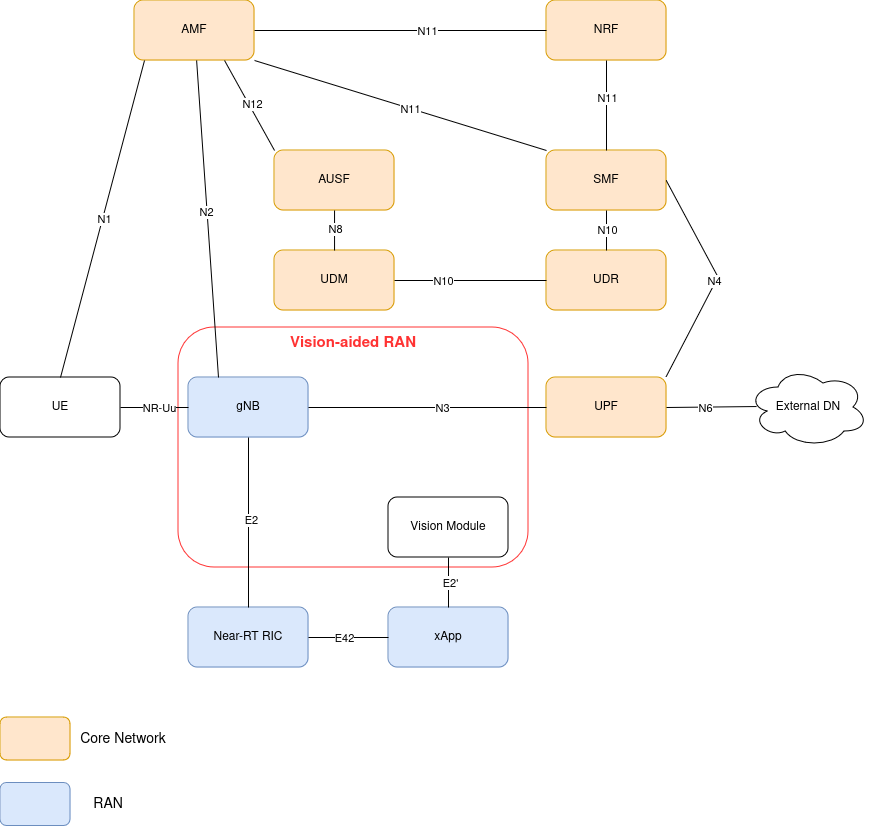

The diagram above was exported from draw.io. Its source (the exported page's mxGraphModel, read from the mxfile embedded in the PNG):
<mxGraphModel dx="1364" dy="795" grid="1" gridSize="10" guides="1" tooltips="1" connect="1" arrows="1" fold="1" page="1" pageScale="1" pageWidth="850" pageHeight="1100" math="0" shadow="0">
  <root>
    <mxCell id="0" />
    <mxCell id="1" parent="0" />
    <mxCell id="vhcOCvXUxnaGxbuqR-gW-37" value="" style="rounded=1;whiteSpace=wrap;html=1;fillColor=#FFFFFF;strokeColor=#FF3333;" parent="1" vertex="1">
      <mxGeometry x="280" y="350" width="350" height="240" as="geometry" />
    </mxCell>
    <mxCell id="qhckyOVZYtqsl5b4N9vZ-1" value="AMF" style="rounded=1;whiteSpace=wrap;html=1;fillColor=#ffe6cc;strokeColor=#d79b00;" parent="1" vertex="1">
      <mxGeometry x="236.05" y="23" width="120" height="60" as="geometry" />
    </mxCell>
    <mxCell id="qhckyOVZYtqsl5b4N9vZ-2" value="SMF" style="rounded=1;whiteSpace=wrap;html=1;fillColor=#ffe6cc;strokeColor=#d79b00;" parent="1" vertex="1">
      <mxGeometry x="648" y="173" width="120" height="60" as="geometry" />
    </mxCell>
    <mxCell id="qhckyOVZYtqsl5b4N9vZ-3" value="gNB" style="rounded=1;whiteSpace=wrap;html=1;fillColor=#dae8fc;strokeColor=#6c8ebf;" parent="1" vertex="1">
      <mxGeometry x="290" y="400" width="120" height="60" as="geometry" />
    </mxCell>
    <mxCell id="qhckyOVZYtqsl5b4N9vZ-4" value="UE" style="rounded=1;whiteSpace=wrap;html=1;" parent="1" vertex="1">
      <mxGeometry x="102" y="400" width="120" height="60" as="geometry" />
    </mxCell>
    <mxCell id="qhckyOVZYtqsl5b4N9vZ-5" value="UPF" style="rounded=1;whiteSpace=wrap;html=1;fillColor=#ffe6cc;strokeColor=#d79b00;" parent="1" vertex="1">
      <mxGeometry x="648" y="400" width="120" height="60" as="geometry" />
    </mxCell>
    <mxCell id="qhckyOVZYtqsl5b4N9vZ-6" value="Near-RT RIC" style="rounded=1;whiteSpace=wrap;html=1;fillColor=#dae8fc;strokeColor=#6c8ebf;" parent="1" vertex="1">
      <mxGeometry x="290" y="630" width="120" height="60" as="geometry" />
    </mxCell>
    <mxCell id="qhckyOVZYtqsl5b4N9vZ-7" value="xApp" style="rounded=1;whiteSpace=wrap;html=1;fillColor=#dae8fc;strokeColor=#6c8ebf;" parent="1" vertex="1">
      <mxGeometry x="490" y="630" width="120" height="60" as="geometry" />
    </mxCell>
    <mxCell id="qhckyOVZYtqsl5b4N9vZ-9" value="Vision Module" style="rounded=1;whiteSpace=wrap;html=1;" parent="1" vertex="1">
      <mxGeometry x="490" y="520" width="120" height="60" as="geometry" />
    </mxCell>
    <mxCell id="qhckyOVZYtqsl5b4N9vZ-10" value="External DN" style="ellipse;shape=cloud;whiteSpace=wrap;html=1;" parent="1" vertex="1">
      <mxGeometry x="850" y="390" width="120" height="80" as="geometry" />
    </mxCell>
    <mxCell id="qhckyOVZYtqsl5b4N9vZ-11" value="" style="endArrow=none;html=1;rounded=0;entryX=0;entryY=0.5;entryDx=0;entryDy=0;exitX=1;exitY=0.5;exitDx=0;exitDy=0;" parent="1" source="qhckyOVZYtqsl5b4N9vZ-4" target="qhckyOVZYtqsl5b4N9vZ-3" edge="1">
      <mxGeometry width="50" height="50" relative="1" as="geometry">
        <mxPoint x="360" y="440" as="sourcePoint" />
        <mxPoint x="410" y="390" as="targetPoint" />
      </mxGeometry>
    </mxCell>
    <mxCell id="vhcOCvXUxnaGxbuqR-gW-9" value="NR-Uu" style="edgeLabel;html=1;align=center;verticalAlign=middle;resizable=0;points=[];" parent="qhckyOVZYtqsl5b4N9vZ-11" connectable="0" vertex="1">
      <mxGeometry x="-0.3529" y="3" relative="1" as="geometry">
        <mxPoint x="16" y="3" as="offset" />
      </mxGeometry>
    </mxCell>
    <mxCell id="qhckyOVZYtqsl5b4N9vZ-12" value="" style="endArrow=none;html=1;rounded=0;exitX=1;exitY=0.5;exitDx=0;exitDy=0;entryX=0;entryY=0.5;entryDx=0;entryDy=0;" parent="1" source="qhckyOVZYtqsl5b4N9vZ-3" target="qhckyOVZYtqsl5b4N9vZ-5" edge="1">
      <mxGeometry width="50" height="50" relative="1" as="geometry">
        <mxPoint x="360" y="440" as="sourcePoint" />
        <mxPoint x="410" y="390" as="targetPoint" />
      </mxGeometry>
    </mxCell>
    <mxCell id="vhcOCvXUxnaGxbuqR-gW-5" value="N3" style="edgeLabel;html=1;align=center;verticalAlign=middle;resizable=0;points=[];" parent="qhckyOVZYtqsl5b4N9vZ-12" connectable="0" vertex="1">
      <mxGeometry x="0.1692" y="3" relative="1" as="geometry">
        <mxPoint x="-6" y="3" as="offset" />
      </mxGeometry>
    </mxCell>
    <mxCell id="qhckyOVZYtqsl5b4N9vZ-13" value="" style="endArrow=none;html=1;rounded=0;exitX=0.25;exitY=0;exitDx=0;exitDy=0;" parent="1" source="qhckyOVZYtqsl5b4N9vZ-3" target="qhckyOVZYtqsl5b4N9vZ-1" edge="1">
      <mxGeometry width="50" height="50" relative="1" as="geometry">
        <mxPoint x="360" y="440" as="sourcePoint" />
        <mxPoint x="410" y="390" as="targetPoint" />
      </mxGeometry>
    </mxCell>
    <mxCell id="vhcOCvXUxnaGxbuqR-gW-7" value="N2" style="edgeLabel;html=1;align=center;verticalAlign=middle;resizable=0;points=[];" parent="qhckyOVZYtqsl5b4N9vZ-13" connectable="0" vertex="1">
      <mxGeometry x="0.0462" y="1" relative="1" as="geometry">
        <mxPoint as="offset" />
      </mxGeometry>
    </mxCell>
    <mxCell id="qhckyOVZYtqsl5b4N9vZ-15" value="" style="endArrow=none;html=1;rounded=0;entryX=1;entryY=0.5;entryDx=0;entryDy=0;exitX=0.067;exitY=0.488;exitDx=0;exitDy=0;exitPerimeter=0;" parent="1" source="qhckyOVZYtqsl5b4N9vZ-10" target="qhckyOVZYtqsl5b4N9vZ-5" edge="1">
      <mxGeometry width="50" height="50" relative="1" as="geometry">
        <mxPoint x="720" y="430" as="sourcePoint" />
        <mxPoint x="580" y="390" as="targetPoint" />
      </mxGeometry>
    </mxCell>
    <mxCell id="vhcOCvXUxnaGxbuqR-gW-22" value="N6" style="edgeLabel;html=1;align=center;verticalAlign=middle;resizable=0;points=[];" parent="qhckyOVZYtqsl5b4N9vZ-15" connectable="0" vertex="1">
      <mxGeometry x="0.1453" y="1" relative="1" as="geometry">
        <mxPoint as="offset" />
      </mxGeometry>
    </mxCell>
    <mxCell id="qhckyOVZYtqsl5b4N9vZ-16" value="" style="endArrow=none;html=1;rounded=0;exitX=0.5;exitY=1;exitDx=0;exitDy=0;entryX=0.5;entryY=0;entryDx=0;entryDy=0;" parent="1" source="qhckyOVZYtqsl5b4N9vZ-3" target="qhckyOVZYtqsl5b4N9vZ-6" edge="1">
      <mxGeometry width="50" height="50" relative="1" as="geometry">
        <mxPoint x="480" y="440" as="sourcePoint" />
        <mxPoint x="530" y="390" as="targetPoint" />
      </mxGeometry>
    </mxCell>
    <mxCell id="vhcOCvXUxnaGxbuqR-gW-4" value="E2" style="edgeLabel;html=1;align=center;verticalAlign=middle;resizable=0;points=[];" parent="qhckyOVZYtqsl5b4N9vZ-16" connectable="0" vertex="1">
      <mxGeometry x="-0.0353" y="2" relative="1" as="geometry">
        <mxPoint as="offset" />
      </mxGeometry>
    </mxCell>
    <mxCell id="qhckyOVZYtqsl5b4N9vZ-18" value="" style="endArrow=none;html=1;rounded=0;exitX=1;exitY=0.5;exitDx=0;exitDy=0;entryX=0;entryY=0.5;entryDx=0;entryDy=0;" parent="1" source="qhckyOVZYtqsl5b4N9vZ-6" target="qhckyOVZYtqsl5b4N9vZ-7" edge="1">
      <mxGeometry width="50" height="50" relative="1" as="geometry">
        <mxPoint x="480" y="513" as="sourcePoint" />
        <mxPoint x="530" y="463" as="targetPoint" />
      </mxGeometry>
    </mxCell>
    <mxCell id="vhcOCvXUxnaGxbuqR-gW-3" value="E42" style="edgeLabel;html=1;align=center;verticalAlign=middle;resizable=0;points=[];" parent="qhckyOVZYtqsl5b4N9vZ-18" connectable="0" vertex="1">
      <mxGeometry x="-0.125" relative="1" as="geometry">
        <mxPoint as="offset" />
      </mxGeometry>
    </mxCell>
    <mxCell id="qhckyOVZYtqsl5b4N9vZ-20" value="" style="endArrow=none;html=1;rounded=0;exitX=0.5;exitY=0;exitDx=0;exitDy=0;entryX=0.5;entryY=1;entryDx=0;entryDy=0;" parent="1" source="qhckyOVZYtqsl5b4N9vZ-7" target="qhckyOVZYtqsl5b4N9vZ-9" edge="1">
      <mxGeometry width="50" height="50" relative="1" as="geometry">
        <mxPoint x="480" y="440" as="sourcePoint" />
        <mxPoint x="530" y="390" as="targetPoint" />
      </mxGeometry>
    </mxCell>
    <mxCell id="vhcOCvXUxnaGxbuqR-gW-2" value="I" style="edgeLabel;html=1;align=center;verticalAlign=middle;resizable=0;points=[];" parent="qhckyOVZYtqsl5b4N9vZ-20" connectable="0" vertex="1">
      <mxGeometry x="0.04" y="1" relative="1" as="geometry">
        <mxPoint as="offset" />
      </mxGeometry>
    </mxCell>
    <mxCell id="qSiWw-Epf2e-nrSSG-zp-8" value="E2'" style="edgeLabel;html=1;align=center;verticalAlign=middle;resizable=0;points=[];fontSize=11;" vertex="1" connectable="0" parent="qhckyOVZYtqsl5b4N9vZ-20">
      <mxGeometry y="-1" relative="1" as="geometry">
        <mxPoint as="offset" />
      </mxGeometry>
    </mxCell>
    <mxCell id="vhcOCvXUxnaGxbuqR-gW-1" value="" style="endArrow=none;html=1;rounded=0;exitX=0.5;exitY=0;exitDx=0;exitDy=0;entryX=0.083;entryY=1;entryDx=0;entryDy=0;entryPerimeter=0;" parent="1" source="qhckyOVZYtqsl5b4N9vZ-4" target="qhckyOVZYtqsl5b4N9vZ-1" edge="1">
      <mxGeometry width="50" height="50" relative="1" as="geometry">
        <mxPoint x="430" y="440" as="sourcePoint" />
        <mxPoint x="350" y="270" as="targetPoint" />
      </mxGeometry>
    </mxCell>
    <mxCell id="vhcOCvXUxnaGxbuqR-gW-8" value="N1" style="edgeLabel;html=1;align=center;verticalAlign=middle;resizable=0;points=[];" parent="vhcOCvXUxnaGxbuqR-gW-1" connectable="0" vertex="1">
      <mxGeometry x="-0.0028" y="-2" relative="1" as="geometry">
        <mxPoint as="offset" />
      </mxGeometry>
    </mxCell>
    <mxCell id="vhcOCvXUxnaGxbuqR-gW-11" value="UDM" style="rounded=1;whiteSpace=wrap;html=1;fillColor=#ffe6cc;strokeColor=#d79b00;" parent="1" vertex="1">
      <mxGeometry x="376.05" y="273" width="120" height="60" as="geometry" />
    </mxCell>
    <mxCell id="vhcOCvXUxnaGxbuqR-gW-12" value="UDR" style="rounded=1;whiteSpace=wrap;html=1;fillColor=#ffe6cc;strokeColor=#d79b00;" parent="1" vertex="1">
      <mxGeometry x="648" y="273" width="120" height="60" as="geometry" />
    </mxCell>
    <mxCell id="vhcOCvXUxnaGxbuqR-gW-13" value="NRF" style="rounded=1;whiteSpace=wrap;html=1;fillColor=#ffe6cc;strokeColor=#d79b00;" parent="1" vertex="1">
      <mxGeometry x="648" y="23" width="120" height="60" as="geometry" />
    </mxCell>
    <mxCell id="vhcOCvXUxnaGxbuqR-gW-14" value="AUSF" style="rounded=1;whiteSpace=wrap;html=1;fillColor=#ffe6cc;strokeColor=#d79b00;" parent="1" vertex="1">
      <mxGeometry x="376.05" y="173" width="120" height="60" as="geometry" />
    </mxCell>
    <mxCell id="vhcOCvXUxnaGxbuqR-gW-16" value="" style="endArrow=none;html=1;rounded=0;entryX=0.5;entryY=1;entryDx=0;entryDy=0;exitX=0.5;exitY=0;exitDx=0;exitDy=0;" parent="1" source="qhckyOVZYtqsl5b4N9vZ-2" target="vhcOCvXUxnaGxbuqR-gW-13" edge="1">
      <mxGeometry width="50" height="50" relative="1" as="geometry">
        <mxPoint x="518" y="343" as="sourcePoint" />
        <mxPoint x="568" y="293" as="targetPoint" />
      </mxGeometry>
    </mxCell>
    <mxCell id="vhcOCvXUxnaGxbuqR-gW-19" value="N11" style="edgeLabel;html=1;align=center;verticalAlign=middle;resizable=0;points=[];" parent="vhcOCvXUxnaGxbuqR-gW-16" connectable="0" vertex="1">
      <mxGeometry x="0.4889" y="-1" relative="1" as="geometry">
        <mxPoint x="-1" y="14" as="offset" />
      </mxGeometry>
    </mxCell>
    <mxCell id="vhcOCvXUxnaGxbuqR-gW-20" value="" style="endArrow=none;html=1;rounded=0;entryX=0;entryY=0.5;entryDx=0;entryDy=0;exitX=1;exitY=0.5;exitDx=0;exitDy=0;" parent="1" source="qhckyOVZYtqsl5b4N9vZ-1" target="vhcOCvXUxnaGxbuqR-gW-13" edge="1">
      <mxGeometry width="50" height="50" relative="1" as="geometry">
        <mxPoint x="540" y="380" as="sourcePoint" />
        <mxPoint x="590" y="330" as="targetPoint" />
        <Array as="points" />
      </mxGeometry>
    </mxCell>
    <mxCell id="vhcOCvXUxnaGxbuqR-gW-21" value="N11" style="edgeLabel;html=1;align=center;verticalAlign=middle;resizable=0;points=[];" parent="vhcOCvXUxnaGxbuqR-gW-20" connectable="0" vertex="1">
      <mxGeometry x="0.4725" y="4" relative="1" as="geometry">
        <mxPoint x="-43" y="4" as="offset" />
      </mxGeometry>
    </mxCell>
    <mxCell id="vhcOCvXUxnaGxbuqR-gW-23" value="" style="endArrow=none;html=1;rounded=0;entryX=0.5;entryY=1;entryDx=0;entryDy=0;exitX=0.5;exitY=0;exitDx=0;exitDy=0;" parent="1" source="vhcOCvXUxnaGxbuqR-gW-12" target="qhckyOVZYtqsl5b4N9vZ-2" edge="1">
      <mxGeometry width="50" height="50" relative="1" as="geometry">
        <mxPoint x="578" y="380" as="sourcePoint" />
        <mxPoint x="628" y="330" as="targetPoint" />
      </mxGeometry>
    </mxCell>
    <mxCell id="vhcOCvXUxnaGxbuqR-gW-24" value="&lt;div&gt;N10&lt;/div&gt;" style="edgeLabel;html=1;align=center;verticalAlign=middle;resizable=0;points=[];" parent="vhcOCvXUxnaGxbuqR-gW-23" connectable="0" vertex="1">
      <mxGeometry x="0.05" relative="1" as="geometry">
        <mxPoint as="offset" />
      </mxGeometry>
    </mxCell>
    <mxCell id="vhcOCvXUxnaGxbuqR-gW-25" value="" style="endArrow=none;html=1;rounded=0;entryX=1;entryY=1;entryDx=0;entryDy=0;exitX=0;exitY=0;exitDx=0;exitDy=0;" parent="1" source="qhckyOVZYtqsl5b4N9vZ-2" target="qhckyOVZYtqsl5b4N9vZ-1" edge="1">
      <mxGeometry width="50" height="50" relative="1" as="geometry">
        <mxPoint x="530" y="380" as="sourcePoint" />
        <mxPoint x="580" y="330" as="targetPoint" />
      </mxGeometry>
    </mxCell>
    <mxCell id="vhcOCvXUxnaGxbuqR-gW-26" value="N11" style="edgeLabel;html=1;align=center;verticalAlign=middle;resizable=0;points=[];" parent="vhcOCvXUxnaGxbuqR-gW-25" connectable="0" vertex="1">
      <mxGeometry x="-0.061" y="1" relative="1" as="geometry">
        <mxPoint as="offset" />
      </mxGeometry>
    </mxCell>
    <mxCell id="vhcOCvXUxnaGxbuqR-gW-27" value="" style="endArrow=none;html=1;rounded=0;entryX=0.75;entryY=1;entryDx=0;entryDy=0;exitX=0;exitY=0;exitDx=0;exitDy=0;" parent="1" source="vhcOCvXUxnaGxbuqR-gW-14" target="qhckyOVZYtqsl5b4N9vZ-1" edge="1">
      <mxGeometry width="50" height="50" relative="1" as="geometry">
        <mxPoint x="390" y="380" as="sourcePoint" />
        <mxPoint x="440" y="330" as="targetPoint" />
      </mxGeometry>
    </mxCell>
    <mxCell id="vhcOCvXUxnaGxbuqR-gW-28" value="&lt;div&gt;N12&lt;/div&gt;" style="edgeLabel;html=1;align=center;verticalAlign=middle;resizable=0;points=[];" parent="vhcOCvXUxnaGxbuqR-gW-27" connectable="0" vertex="1">
      <mxGeometry x="-0.0108" y="-3" relative="1" as="geometry">
        <mxPoint as="offset" />
      </mxGeometry>
    </mxCell>
    <mxCell id="vhcOCvXUxnaGxbuqR-gW-29" value="" style="endArrow=none;html=1;rounded=0;entryX=0.5;entryY=1;entryDx=0;entryDy=0;exitX=0.5;exitY=0;exitDx=0;exitDy=0;" parent="1" source="vhcOCvXUxnaGxbuqR-gW-11" target="vhcOCvXUxnaGxbuqR-gW-14" edge="1">
      <mxGeometry width="50" height="50" relative="1" as="geometry">
        <mxPoint x="390" y="380" as="sourcePoint" />
        <mxPoint x="440" y="330" as="targetPoint" />
      </mxGeometry>
    </mxCell>
    <mxCell id="vhcOCvXUxnaGxbuqR-gW-30" value="N8" style="edgeLabel;html=1;align=center;verticalAlign=middle;resizable=0;points=[];" parent="vhcOCvXUxnaGxbuqR-gW-29" connectable="0" vertex="1">
      <mxGeometry x="0.1" relative="1" as="geometry">
        <mxPoint as="offset" />
      </mxGeometry>
    </mxCell>
    <mxCell id="vhcOCvXUxnaGxbuqR-gW-31" value="" style="endArrow=none;html=1;rounded=0;entryX=1;entryY=0.5;entryDx=0;entryDy=0;exitX=0;exitY=0.5;exitDx=0;exitDy=0;" parent="1" source="vhcOCvXUxnaGxbuqR-gW-12" target="vhcOCvXUxnaGxbuqR-gW-11" edge="1">
      <mxGeometry width="50" height="50" relative="1" as="geometry">
        <mxPoint x="390" y="380" as="sourcePoint" />
        <mxPoint x="440" y="330" as="targetPoint" />
      </mxGeometry>
    </mxCell>
    <mxCell id="vhcOCvXUxnaGxbuqR-gW-32" value="N10" style="edgeLabel;html=1;align=center;verticalAlign=middle;resizable=0;points=[];" parent="vhcOCvXUxnaGxbuqR-gW-31" connectable="0" vertex="1">
      <mxGeometry x="0.0005" y="-2" relative="1" as="geometry">
        <mxPoint x="-28" y="2" as="offset" />
      </mxGeometry>
    </mxCell>
    <mxCell id="vhcOCvXUxnaGxbuqR-gW-33" value="" style="endArrow=none;html=1;rounded=0;entryX=1;entryY=0.5;entryDx=0;entryDy=0;exitX=1;exitY=0;exitDx=0;exitDy=0;" parent="1" source="qhckyOVZYtqsl5b4N9vZ-5" target="qhckyOVZYtqsl5b4N9vZ-2" edge="1">
      <mxGeometry width="50" height="50" relative="1" as="geometry">
        <mxPoint x="520" y="380" as="sourcePoint" />
        <mxPoint x="570" y="330" as="targetPoint" />
        <Array as="points">
          <mxPoint x="820" y="300" />
        </Array>
      </mxGeometry>
    </mxCell>
    <mxCell id="vhcOCvXUxnaGxbuqR-gW-34" value="N4" style="edgeLabel;html=1;align=center;verticalAlign=middle;resizable=0;points=[];" parent="vhcOCvXUxnaGxbuqR-gW-33" connectable="0" vertex="1">
      <mxGeometry x="0.3784" y="2" relative="1" as="geometry">
        <mxPoint x="17" y="39" as="offset" />
      </mxGeometry>
    </mxCell>
    <mxCell id="vhcOCvXUxnaGxbuqR-gW-40" value="Vision-aided RAN" style="text;html=1;align=center;verticalAlign=middle;whiteSpace=wrap;rounded=0;fontColor=#FF3333;fontSize=15;fontStyle=1" parent="1" vertex="1">
      <mxGeometry x="390" y="351" width="130" height="30" as="geometry" />
    </mxCell>
    <mxCell id="qSiWw-Epf2e-nrSSG-zp-1" value="" style="rounded=1;whiteSpace=wrap;html=1;fillColor=#ffe6cc;strokeColor=#d79b00;" vertex="1" parent="1">
      <mxGeometry x="102" y="740" width="70" height="43" as="geometry" />
    </mxCell>
    <mxCell id="qSiWw-Epf2e-nrSSG-zp-3" value="RAN" style="text;html=1;align=center;verticalAlign=middle;whiteSpace=wrap;rounded=0;fontSize=14;" vertex="1" parent="1">
      <mxGeometry x="180" y="812" width="60" height="30" as="geometry" />
    </mxCell>
    <mxCell id="qSiWw-Epf2e-nrSSG-zp-4" value="Core Network" style="text;html=1;align=center;verticalAlign=middle;whiteSpace=wrap;rounded=0;fontSize=14;" vertex="1" parent="1">
      <mxGeometry x="180" y="746.5" width="90" height="30" as="geometry" />
    </mxCell>
    <mxCell id="qSiWw-Epf2e-nrSSG-zp-5" value="" style="rounded=1;whiteSpace=wrap;html=1;fillColor=#dae8fc;strokeColor=#6c8ebf;" vertex="1" parent="1">
      <mxGeometry x="102" y="805.5" width="70" height="43" as="geometry" />
    </mxCell>
  </root>
</mxGraphModel>